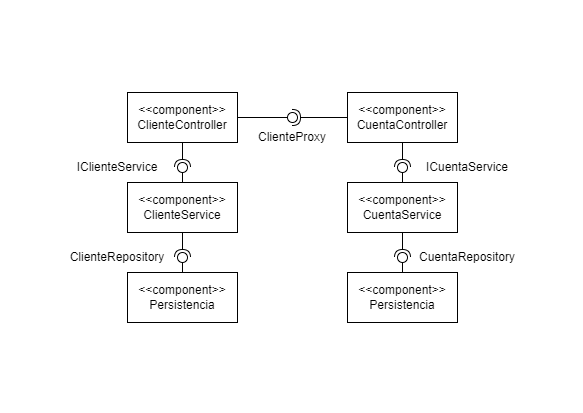

The diagram above was exported from draw.io. Its source (the exported page's mxGraphModel, read from the mxfile embedded in the PNG):
<mxGraphModel dx="934" dy="121" grid="1" gridSize="10" guides="1" tooltips="1" connect="1" arrows="1" fold="1" page="1" pageScale="1" pageWidth="583" pageHeight="413" math="0" shadow="0">
  <root>
    <mxCell id="0" />
    <mxCell id="1" parent="0" />
    <mxCell id="8yU5mmXrk2nK9apL2Kjv-7" value="&amp;lt;&amp;lt;component&amp;gt;&amp;gt;&lt;div&gt;ClienteService&lt;/div&gt;" style="html=1;whiteSpace=wrap;" vertex="1" parent="1">
      <mxGeometry x="127" y="595" width="110" height="50" as="geometry" />
    </mxCell>
    <mxCell id="8yU5mmXrk2nK9apL2Kjv-8" value="&amp;lt;&amp;lt;component&amp;gt;&amp;gt;&lt;div&gt;ClienteController&lt;/div&gt;" style="html=1;whiteSpace=wrap;" vertex="1" parent="1">
      <mxGeometry x="127" y="505" width="110" height="50" as="geometry" />
    </mxCell>
    <mxCell id="8yU5mmXrk2nK9apL2Kjv-10" value="&amp;lt;&amp;lt;component&amp;gt;&amp;gt;&lt;div&gt;CuentaService&lt;/div&gt;" style="html=1;whiteSpace=wrap;" vertex="1" parent="1">
      <mxGeometry x="347" y="595" width="110" height="50" as="geometry" />
    </mxCell>
    <mxCell id="8yU5mmXrk2nK9apL2Kjv-11" value="&amp;lt;&amp;lt;component&amp;gt;&amp;gt;&lt;div&gt;CuentaController&lt;/div&gt;" style="html=1;whiteSpace=wrap;" vertex="1" parent="1">
      <mxGeometry x="347" y="505" width="110" height="50" as="geometry" />
    </mxCell>
    <mxCell id="8yU5mmXrk2nK9apL2Kjv-15" value="" style="rounded=0;orthogonalLoop=1;jettySize=auto;html=1;endArrow=halfCircle;endFill=0;endSize=6;strokeWidth=1;sketch=0;exitX=0;exitY=0.5;exitDx=0;exitDy=0;" edge="1" target="8yU5mmXrk2nK9apL2Kjv-17" parent="1" source="8yU5mmXrk2nK9apL2Kjv-11">
      <mxGeometry relative="1" as="geometry">
        <mxPoint x="277" y="530" as="sourcePoint" />
      </mxGeometry>
    </mxCell>
    <mxCell id="8yU5mmXrk2nK9apL2Kjv-16" value="" style="rounded=0;orthogonalLoop=1;jettySize=auto;html=1;endArrow=oval;endFill=0;sketch=0;sourcePerimeterSpacing=0;targetPerimeterSpacing=0;endSize=10;" edge="1" target="8yU5mmXrk2nK9apL2Kjv-17" parent="1">
      <mxGeometry relative="1" as="geometry">
        <mxPoint x="237" y="530" as="sourcePoint" />
      </mxGeometry>
    </mxCell>
    <mxCell id="8yU5mmXrk2nK9apL2Kjv-17" value="" style="ellipse;whiteSpace=wrap;html=1;align=center;aspect=fixed;fillColor=none;strokeColor=none;resizable=0;perimeter=centerPerimeter;rotatable=0;allowArrows=0;points=[];outlineConnect=1;" vertex="1" parent="1">
      <mxGeometry x="287" y="525" width="10" height="10" as="geometry" />
    </mxCell>
    <mxCell id="8yU5mmXrk2nK9apL2Kjv-18" value="" style="rounded=0;orthogonalLoop=1;jettySize=auto;html=1;endArrow=halfCircle;endFill=0;endSize=6;strokeWidth=1;sketch=0;exitX=0.5;exitY=1;exitDx=0;exitDy=0;" edge="1" target="8yU5mmXrk2nK9apL2Kjv-20" parent="1" source="8yU5mmXrk2nK9apL2Kjv-8">
      <mxGeometry relative="1" as="geometry">
        <mxPoint x="202" y="580" as="sourcePoint" />
      </mxGeometry>
    </mxCell>
    <mxCell id="8yU5mmXrk2nK9apL2Kjv-19" value="" style="rounded=0;orthogonalLoop=1;jettySize=auto;html=1;endArrow=oval;endFill=0;sketch=0;sourcePerimeterSpacing=0;targetPerimeterSpacing=0;endSize=10;exitX=0.5;exitY=0;exitDx=0;exitDy=0;" edge="1" target="8yU5mmXrk2nK9apL2Kjv-20" parent="1" source="8yU5mmXrk2nK9apL2Kjv-7">
      <mxGeometry relative="1" as="geometry">
        <mxPoint x="162" y="580" as="sourcePoint" />
      </mxGeometry>
    </mxCell>
    <mxCell id="8yU5mmXrk2nK9apL2Kjv-20" value="" style="ellipse;whiteSpace=wrap;html=1;align=center;aspect=fixed;fillColor=none;strokeColor=none;resizable=0;perimeter=centerPerimeter;rotatable=0;allowArrows=0;points=[];outlineConnect=1;" vertex="1" parent="1">
      <mxGeometry x="177" y="575" width="10" height="10" as="geometry" />
    </mxCell>
    <mxCell id="8yU5mmXrk2nK9apL2Kjv-24" value="&amp;lt;&amp;lt;component&amp;gt;&amp;gt;&lt;div&gt;Persistencia&lt;/div&gt;" style="html=1;whiteSpace=wrap;" vertex="1" parent="1">
      <mxGeometry x="127" y="685" width="110" height="50" as="geometry" />
    </mxCell>
    <mxCell id="8yU5mmXrk2nK9apL2Kjv-25" value="" style="rounded=0;orthogonalLoop=1;jettySize=auto;html=1;endArrow=halfCircle;endFill=0;endSize=6;strokeWidth=1;sketch=0;exitX=0.5;exitY=1;exitDx=0;exitDy=0;" edge="1" parent="1" target="8yU5mmXrk2nK9apL2Kjv-27" source="8yU5mmXrk2nK9apL2Kjv-11">
      <mxGeometry relative="1" as="geometry">
        <mxPoint x="428" y="575" as="sourcePoint" />
      </mxGeometry>
    </mxCell>
    <mxCell id="8yU5mmXrk2nK9apL2Kjv-26" value="" style="rounded=0;orthogonalLoop=1;jettySize=auto;html=1;endArrow=oval;endFill=0;sketch=0;sourcePerimeterSpacing=0;targetPerimeterSpacing=0;endSize=10;exitX=0.5;exitY=0;exitDx=0;exitDy=0;" edge="1" parent="1" target="8yU5mmXrk2nK9apL2Kjv-27" source="8yU5mmXrk2nK9apL2Kjv-10">
      <mxGeometry relative="1" as="geometry">
        <mxPoint x="397" y="596" as="sourcePoint" />
      </mxGeometry>
    </mxCell>
    <mxCell id="8yU5mmXrk2nK9apL2Kjv-27" value="" style="ellipse;whiteSpace=wrap;html=1;align=center;aspect=fixed;fillColor=none;strokeColor=none;resizable=0;perimeter=centerPerimeter;rotatable=0;allowArrows=0;points=[];outlineConnect=1;" vertex="1" parent="1">
      <mxGeometry x="397" y="575" width="10" height="10" as="geometry" />
    </mxCell>
    <mxCell id="8yU5mmXrk2nK9apL2Kjv-28" value="" style="rounded=0;orthogonalLoop=1;jettySize=auto;html=1;endArrow=halfCircle;endFill=0;endSize=6;strokeWidth=1;sketch=0;exitX=0.5;exitY=1;exitDx=0;exitDy=0;" edge="1" parent="1" target="8yU5mmXrk2nK9apL2Kjv-30" source="8yU5mmXrk2nK9apL2Kjv-7">
      <mxGeometry relative="1" as="geometry">
        <mxPoint x="282" y="600" as="sourcePoint" />
      </mxGeometry>
    </mxCell>
    <mxCell id="8yU5mmXrk2nK9apL2Kjv-29" value="" style="rounded=0;orthogonalLoop=1;jettySize=auto;html=1;endArrow=oval;endFill=0;sketch=0;sourcePerimeterSpacing=0;targetPerimeterSpacing=0;endSize=10;exitX=0.5;exitY=0;exitDx=0;exitDy=0;" edge="1" parent="1" target="8yU5mmXrk2nK9apL2Kjv-30" source="8yU5mmXrk2nK9apL2Kjv-24">
      <mxGeometry relative="1" as="geometry">
        <mxPoint x="282" y="640" as="sourcePoint" />
      </mxGeometry>
    </mxCell>
    <mxCell id="8yU5mmXrk2nK9apL2Kjv-30" value="" style="ellipse;whiteSpace=wrap;html=1;align=center;aspect=fixed;fillColor=none;strokeColor=none;resizable=0;perimeter=centerPerimeter;rotatable=0;allowArrows=0;points=[];outlineConnect=1;" vertex="1" parent="1">
      <mxGeometry x="177" y="665" width="10" height="10" as="geometry" />
    </mxCell>
    <mxCell id="8yU5mmXrk2nK9apL2Kjv-31" value="&amp;lt;&amp;lt;component&amp;gt;&amp;gt;&lt;div&gt;Persistencia&lt;/div&gt;" style="html=1;whiteSpace=wrap;" vertex="1" parent="1">
      <mxGeometry x="347" y="685" width="110" height="50" as="geometry" />
    </mxCell>
    <mxCell id="8yU5mmXrk2nK9apL2Kjv-32" value="" style="rounded=0;orthogonalLoop=1;jettySize=auto;html=1;endArrow=halfCircle;endFill=0;endSize=6;strokeWidth=1;sketch=0;exitX=0.5;exitY=1;exitDx=0;exitDy=0;" edge="1" parent="1" target="8yU5mmXrk2nK9apL2Kjv-34" source="8yU5mmXrk2nK9apL2Kjv-10">
      <mxGeometry relative="1" as="geometry">
        <mxPoint x="323" y="610" as="sourcePoint" />
      </mxGeometry>
    </mxCell>
    <mxCell id="8yU5mmXrk2nK9apL2Kjv-33" value="" style="rounded=0;orthogonalLoop=1;jettySize=auto;html=1;endArrow=oval;endFill=0;sketch=0;sourcePerimeterSpacing=0;targetPerimeterSpacing=0;endSize=10;exitX=0.5;exitY=0;exitDx=0;exitDy=0;" edge="1" parent="1" target="8yU5mmXrk2nK9apL2Kjv-34" source="8yU5mmXrk2nK9apL2Kjv-31">
      <mxGeometry relative="1" as="geometry">
        <mxPoint x="323" y="650" as="sourcePoint" />
      </mxGeometry>
    </mxCell>
    <mxCell id="8yU5mmXrk2nK9apL2Kjv-34" value="" style="ellipse;whiteSpace=wrap;html=1;align=center;aspect=fixed;fillColor=none;strokeColor=none;resizable=0;perimeter=centerPerimeter;rotatable=0;allowArrows=0;points=[];outlineConnect=1;" vertex="1" parent="1">
      <mxGeometry x="397" y="665" width="10" height="10" as="geometry" />
    </mxCell>
    <mxCell id="8yU5mmXrk2nK9apL2Kjv-39" value="ClienteRepository" style="text;strokeColor=none;align=center;fillColor=none;html=1;verticalAlign=middle;whiteSpace=wrap;rounded=0;" vertex="1" parent="1">
      <mxGeometry x="87" y="655" width="60" height="30" as="geometry" />
    </mxCell>
    <mxCell id="8yU5mmXrk2nK9apL2Kjv-40" value="IClienteService" style="text;strokeColor=none;align=center;fillColor=none;html=1;verticalAlign=middle;whiteSpace=wrap;rounded=0;" vertex="1" parent="1">
      <mxGeometry x="87" y="565" width="60" height="30" as="geometry" />
    </mxCell>
    <mxCell id="8yU5mmXrk2nK9apL2Kjv-41" value="ClienteProxy" style="text;strokeColor=none;align=center;fillColor=none;html=1;verticalAlign=middle;whiteSpace=wrap;rounded=0;" vertex="1" parent="1">
      <mxGeometry x="262" y="535" width="60" height="30" as="geometry" />
    </mxCell>
    <mxCell id="8yU5mmXrk2nK9apL2Kjv-42" value="ICuentaService" style="text;strokeColor=none;align=center;fillColor=none;html=1;verticalAlign=middle;whiteSpace=wrap;rounded=0;" vertex="1" parent="1">
      <mxGeometry x="437" y="565" width="60" height="30" as="geometry" />
    </mxCell>
    <mxCell id="8yU5mmXrk2nK9apL2Kjv-43" value="CuentaRepository" style="text;strokeColor=none;align=center;fillColor=none;html=1;verticalAlign=middle;whiteSpace=wrap;rounded=0;" vertex="1" parent="1">
      <mxGeometry x="437" y="655" width="60" height="30" as="geometry" />
    </mxCell>
  </root>
</mxGraphModel>